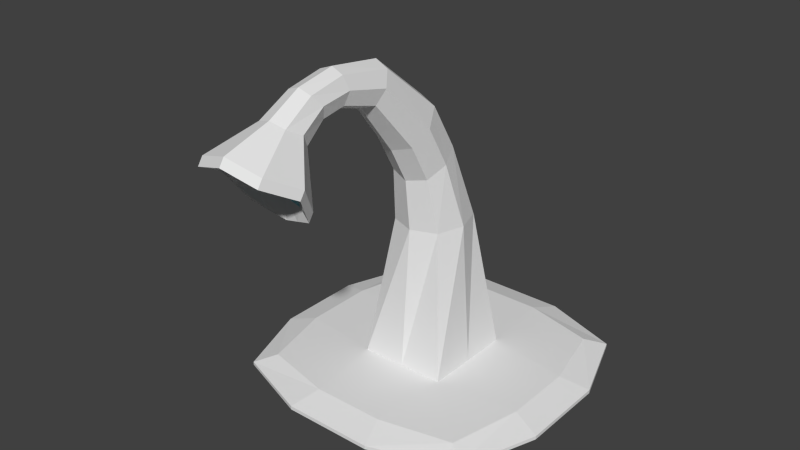 # Source: DeskLamp.blend  (saved by Blender 2.74.0; exported with 4.5.12 LTS)
import bpy
from mathutils import Matrix  # noqa: F401  (used for matrix-valued properties, if any)

bpy.ops.wm.read_factory_settings(use_empty=True)
scene = bpy.context.scene
scene.name = 'Scene'

# ---- collections
col_collection_1 = bpy.data.collections.new('Collection 1'); scene.collection.children.link(col_collection_1)

# ---- materials (node trees are filled in below, after node groups)
mat_lampmat = bpy.data.materials.new('lampmat')
mat_lampmat.alpha_threshold = 0.0
mat_lampmat.use_transparent_shadow = False
mat_lampmat.roughness = 0.5
mat_lampglass = bpy.data.materials.new('lampglass')
mat_lampglass.alpha_threshold = 0.0
mat_lampglass.use_transparent_shadow = False
mat_lampglass.diffuse_color = (0.3052, 0.7106, 0.8, 1.0)
mat_lampglass.roughness = 0.5

# ---- material node trees

# ---- world
world_world = bpy.data.worlds.new('World'); scene.world = world_world
world_world.color = (0.05088, 0.05088, 0.05088)
world_world.use_sun_shadow = False
world_world.sun_shadow_jitter_overblur = 0.0
world_world.cycles.sampling_method = 'MANUAL'
world_world.cycles.sample_map_resolution = 256

# ---- meshes
me_cube_001 = bpy.data.meshes.new('Cube.001')
me_cube_001.from_pydata([(-0.9533, -0.9533, -0.9425), (-0.9533, -0.9533, 1.846), (-0.9533, 0.9533, -0.9425), (-0.9533, 0.9533, 1.846), (0.9533, -0.9533, -0.9425), (0.9533, -0.9533, 1.846), (0.9533, 0.9533, -0.9425), (0.9533, 0.9533, 1.846), (-1.105, -1.105, -0.307), (-1.105, -1.105, 0.3286), (-1.105, -0.3178, 1.998), (-1.105, 0.3178, 1.998), (-1.105, 1.105, 0.3286), (-1.105, 1.105, -0.307), (-1.105, 0.3178, -1.094), (-1.105, -0.3178, -1.094), (-0.3178, 1.105, 1.998), (0.3178, 1.105, 1.998), (1.105, 1.105, 0.3286), (1.105, 1.105, -0.307), (0.3178, 1.105, -1.094), (-0.3178, 1.105, -1.094), (1.105, 0.3178, 1.998), (1.105, -0.3178, 1.998), (1.105, -1.105, 0.3286), (1.105, -1.105, -0.307), (1.105, -0.3178, -1.094), (1.105, 0.3178, -1.094), (0.3178, -1.105, 1.998), (-0.3178, -1.105, 1.998), (-0.3178, -1.105, -1.094), (0.3178, -1.105, -1.094), (0.3863, -0.4206, 2.346), (-0.3863, -0.4206, 2.346), (0.3863, 0.4206, 2.346), (-0.3863, 0.4206, 2.346), (-0.3863, -0.4206, -1.421), (0.3863, -0.4206, -1.421), (-0.3863, 0.4206, -1.421), (0.3863, 0.4206, -1.421), (0.401, -1.354, 0.3791), (0.401, -1.354, -0.3575), (-0.401, -1.354, 0.3791), (-0.401, -1.354, -0.3575), (1.354, 0.401, 0.3791), (1.354, 0.401, -0.3575), (1.354, -0.401, 0.3791), (1.354, -0.401, -0.3575), (-0.401, 1.354, 0.3791), (-0.401, 1.354, -0.3575), (0.401, 1.354, 0.3791), (0.401, 1.354, -0.3575), (-1.354, -0.401, 0.3791), (-1.354, -0.401, -0.3575), (-1.354, 0.401, 0.3791), (-1.354, 0.401, -0.3575), (-1.105, 0.0, 1.998), (-1.105, 0.0, -1.094), (1.105, 0.0, 1.998), (1.105, 0.0, -1.094), (0.3863, 0.0, 2.346), (-0.3863, 0.0, 2.346), (-0.3863, 0.0, -1.421), (0.3863, 0.0, -1.421), (1.354, 0.0, 0.3791), (1.354, 0.0, -0.3575), (-1.354, 0.0, 0.3791), (-1.354, 0.0, -0.3575), (0.0, 1.105, 1.998), (0.0, 1.105, -1.094), (0.0, -1.105, 1.998), (0.0, -1.105, -1.094), (0.0, -0.4206, 2.346), (0.0, 0.4206, 2.346), (0.0, -0.4206, -1.421), (0.0, 0.4206, -1.421), (0.0, -1.354, 0.3791), (0.0, -1.354, -0.3575), (0.0, 1.354, 0.3791), (0.0, 1.354, -0.3575), (0.0, 0.0, -1.421), (0.221, -0.2406, 30.96), (-0.221, -0.2406, 30.96), (0.221, 0.2406, 30.96), (-0.221, 0.2406, 30.96), (0.2989, 0.0, 30.96), (-0.2989, 0.0, 30.96), (0.0, -0.3254, 30.96), (0.0, 0.3254, 30.96), (0.1705, -0.5031, 49.44), (0.1705, -0.3209, 41.99), (-0.1705, -0.3209, 41.99), (0.1705, 0.0005517, 46.2), (-0.1705, 0.0005517, 46.2), (0.2306, -0.1602, 44.1), (-0.2306, -0.1602, 44.1), (0.0, -0.3776, 41.25), (0.0, 0.05721, 46.95), (0.1274, -0.8668, 59.4), (-0.1705, -0.5031, 49.44), (0.1705, -0.2406, 55.4), (-0.1705, -0.2406, 55.4), (0.2306, -0.3718, 52.42), (-0.2306, -0.3718, 52.42), (1.508e-15, -0.5493, 48.39), (1.508e-15, -0.1943, 56.45), (0.1064, -1.176, 61.35), (-0.1274, -0.8668, 59.4), (0.1274, -0.7368, 64.96), (-0.1274, -0.7368, 64.96), (0.1723, -0.8018, 62.18), (-0.1723, -0.8018, 62.18), (1.254e-15, -0.8897, 58.42), (1.254e-15, -0.7139, 65.94), (-0.1064, -1.176, 61.35), (0.1064, -1.183, 66.49), (-0.1064, -1.183, 66.49), (0.144, -1.152, 63.92), (-0.144, -1.152, 63.92), (-2.235e-09, -1.185, 60.44), (-2.235e-09, -1.175, 67.4), (0.1246, -1.568, 57.5), (0.1064, -1.385, 60.58), (-0.1064, -1.385, 60.58), (0.1064, -1.496, 65.08), (-0.1064, -1.496, 65.08), (0.144, -1.416, 63.11), (-0.144, -1.416, 63.11), (-6.147e-09, -1.374, 59.68), (-6.147e-09, -1.507, 65.97), (0.2828, -1.697, 48.47), (-0.1246, -1.568, 57.5), (0.1246, -1.764, 61.59), (-0.1246, -1.764, 61.59), (0.1686, -1.644, 60.07), (-0.1686, -1.644, 60.07), (-5.969e-09, -1.542, 56.6), (-5.969e-09, -1.79, 62.49), (-0.2828, -1.697, 48.47), (0.2828, -2.14, 57.74), (-0.2828, -2.14, 57.74), (0.3825, -1.867, 54.29), (-0.3825, -1.867, 54.29), (-5.969e-09, -1.637, 46.42), (-5.969e-09, -2.2, 59.79), (-5.969e-09, -1.725, 57.39), (-0.1414, -1.667, 47.44), (-0.1414, -2.17, 58.76), (0.3326, -1.782, 51.38), (-0.3326, -1.782, 51.38), (0.3326, -2.004, 56.01), (-0.3326, -2.004, 56.01), (-0.1912, -1.796, 55.84), (0.1414, -1.667, 47.44), (0.1414, -2.17, 58.76), (0.1912, -1.796, 55.84), (-5.969e-09, -1.681, 51.91), (-5.969e-09, -1.963, 58.59), (0.1663, -1.983, 57.3), (0.1663, -1.731, 51.64), (-0.1663, -1.731, 51.64), (-0.1663, -1.983, 57.3), (-0.1414, -1.711, 45.94), (-0.2828, -1.741, 46.97), (-0.1414, -2.214, 57.26), (-0.2828, -2.184, 56.24), (0.3326, -1.826, 49.88), (0.2828, -1.741, 46.97), (-0.3326, -1.826, 49.88), (0.3326, -2.048, 54.51), (0.3825, -1.911, 52.79), (-0.3326, -2.048, 54.51), (-0.3825, -1.911, 52.79), (-0.2418, -1.83, 54.56), (0.1414, -1.711, 45.94), (-5.698e-09, -1.68, 44.92), (0.1414, -2.214, 57.26), (-5.698e-09, -2.244, 58.29), (-5.627e-09, -1.685, 49.58), (0.2828, -2.184, 56.24), (0.2418, -1.83, 54.56), (-5.627e-09, -2.041, 58.04), (0.2103, -2.067, 56.41), (0.2103, -1.748, 49.25), (-0.2103, -1.748, 49.25), (-0.2103, -2.067, 56.41)], [], [(55, 13, 2, 14), (51, 19, 6, 20), (47, 25, 4, 26), (43, 8, 0, 30), (39, 20, 6, 27), (35, 16, 3, 11), (29, 33, 10, 1), (61, 35, 11, 56), (5, 23, 32, 28), (70, 72, 33, 29), (58, 22, 34, 60), (60, 34, 83, 85), (22, 7, 17, 34), (73, 68, 16, 35), (31, 37, 26, 4), (63, 39, 27, 59), (0, 15, 36, 30), (71, 74, 37, 31), (57, 14, 38, 62), (80, 75, 39, 63), (14, 2, 21, 38), (75, 69, 20, 39), (25, 41, 31, 4), (77, 43, 30, 71), (5, 28, 40, 24), (24, 40, 41, 25), (70, 29, 42, 76), (76, 42, 43, 77), (29, 1, 9, 42), (42, 9, 8, 43), (19, 45, 27, 6), (65, 47, 26, 59), (7, 22, 44, 18), (18, 44, 45, 19), (58, 23, 46, 64), (64, 46, 47, 65), (23, 5, 24, 46), (46, 24, 25, 47), (13, 49, 21, 2), (79, 51, 20, 69), (3, 16, 48, 12), (12, 48, 49, 13), (68, 17, 50, 78), (78, 50, 51, 79), (17, 7, 18, 50), (50, 18, 19, 51), (8, 53, 15, 0), (67, 55, 14, 57), (1, 10, 52, 9), (9, 52, 53, 8), (56, 11, 54, 66), (66, 54, 55, 67), (11, 3, 12, 54), (54, 12, 13, 55), (52, 66, 67, 53), (10, 56, 66, 52), (53, 67, 57, 15), (44, 64, 65, 45), (22, 58, 64, 44), (45, 65, 59, 27), (74, 80, 63, 37), (15, 57, 62, 36), (37, 63, 59, 26), (35, 61, 86, 84), (23, 58, 60, 32), (33, 61, 56, 10), (72, 32, 81, 87), (36, 62, 80, 74), (48, 78, 79, 49), (16, 68, 78, 48), (49, 79, 69, 21), (40, 76, 77, 41), (28, 70, 76, 40), (41, 77, 71, 31), (38, 21, 69, 75), (62, 38, 75, 80), (30, 36, 74, 71), (34, 17, 68, 73), (34, 73, 88, 83), (28, 32, 72, 70), (85, 83, 92, 94), (84, 86, 95, 93), (87, 81, 90, 96), (83, 88, 97, 92), (61, 33, 82, 86), (32, 60, 85, 81), (73, 35, 84, 88), (33, 72, 87, 82), (94, 92, 100, 102), (93, 95, 103, 101), (96, 90, 89, 104), (92, 97, 105, 100), (86, 82, 91, 95), (81, 85, 94, 90), (88, 84, 93, 97), (82, 87, 96, 91), (102, 100, 108, 110), (101, 103, 111, 109), (104, 89, 98, 112), (100, 105, 113, 108), (95, 91, 99, 103), (90, 94, 102, 89), (97, 93, 101, 105), (91, 96, 104, 99), (110, 108, 115, 117), (109, 111, 118, 116), (112, 98, 106, 119), (108, 113, 120, 115), (103, 99, 107, 111), (89, 102, 110, 98), (105, 101, 109, 113), (99, 104, 112, 107), (117, 115, 124, 126), (116, 118, 127, 125), (119, 106, 122, 128), (115, 120, 129, 124), (111, 107, 114, 118), (98, 110, 117, 106), (113, 109, 116, 120), (107, 112, 119, 114), (126, 124, 132, 134), (125, 127, 135, 133), (128, 122, 121, 136), (124, 129, 137, 132), (118, 114, 123, 127), (106, 117, 126, 122), (120, 116, 125, 129), (114, 119, 128, 123), (134, 132, 139, 150, 141), (133, 135, 142, 151, 140), (136, 121, 130, 153, 143), (132, 137, 144, 154, 139), (127, 123, 131, 135), (122, 126, 134, 121), (129, 125, 133, 137), (123, 128, 136, 131), (160, 184, 173, 152), (142, 149, 168, 172), (159, 156, 145, 155), (154, 144, 177, 176), (135, 131, 138, 149, 142), (121, 134, 141, 148, 130), (137, 133, 140, 147, 144), (131, 136, 143, 146, 138), (155, 145, 157, 158), (158, 182, 180, 155), (161, 185, 181, 157), (140, 151, 171, 165), (159, 183, 178, 156), (153, 130, 167, 174), (147, 140, 165, 164), (149, 138, 163, 168), (156, 160, 152, 145), (146, 143, 175, 162), (145, 152, 161, 157), (151, 142, 172, 171), (185, 164, 165, 171), (184, 173, 172, 168), (182, 176, 177, 181), (170, 169, 182, 180), (169, 179, 176, 182), (174, 183, 178, 175), (167, 166, 183, 174), (166, 170, 180, 183), (162, 184, 168, 163), (175, 178, 184, 162), (173, 185, 171, 172), (181, 177, 164, 185), (157, 181, 182, 158), (144, 147, 164, 177), (156, 178, 184, 160), (141, 150, 169, 170), (155, 180, 183, 159), (130, 148, 166, 167), (139, 154, 176, 179), (138, 146, 162, 163), (152, 173, 185, 161), (150, 139, 179, 169), (143, 153, 174, 175), (148, 141, 170, 166), (180, 182, 181, 185, 173, 184, 178, 183)])
me_cube_001.polygons.foreach_set('material_index', [0, 0, 0, 0, 0, 0, 0, 0, 0, 0, 0, 0, 0, 0, 0, 0, 0, 0, 0, 0, 0, 0, 0, 0, 0, 0, 0, 0, 0, 0, 0, 0, 0, 0, 0, 0, 0, 0, 0, 0, 0, 0, 0, 0, 0, 0, 0, 0, 0, 0, 0, 0, 0, 0, 0, 0, 0, 0, 0, 0, 0, 0, 0, 0, 0, 0, 0, 0, 0, 0, 0, 0, 0, 0, 0, 0, 0, 0, 0, 0, 0, 0, 0, 0, 0, 0, 0, 0, 0, 0, 0, 0, 0, 0, 0, 0, 0, 0, 0, 0, 0, 0, 0, 0, 0, 0, 0, 0, 0, 0, 0, 0, 0, 0, 0, 0, 0, 0, 0, 0, 0, 0, 0, 0, 0, 0, 0, 0, 0, 0, 0, 0, 0, 0, 0, 0, 0, 0, 0, 0, 0, 0, 0, 0, 0, 0, 0, 0, 0, 0, 0, 0, 0, 0, 0, 0, 0, 0, 0, 0, 0, 0, 0, 0, 0, 0, 0, 0, 0, 0, 0, 0, 0, 0, 0, 0, 0, 0, 0, 0, 1])
_uv = me_cube_001.uv_layers.new(name='UVMap')
_uv.uv.foreach_set('vector', [0.6112, 0.1065, 0.5543, 0.1071, 0.5672, 0.09732, 0.6188, 0.09506, 0.7854, 0.1065, 0.7356, 0.107, 0.751, 0.09722, 0.7977, 0.09506, 0.612, 0.05895, 0.5543, 0.05963, 0.5668, 0.0498, 0.6189, 0.04754, 0.6121, 0.01134, 0.5543, 0.0121, 0.5667, 0.002318, 0.6189, 0.0, 0.7963, 0.01105, 0.7357, 0.0121, 0.7453, 0.002329, 0.7989, 0.0, 0.8361, 0.07046, 0.8991, 0.06941, 0.8933, 0.07918, 0.8409, 0.08151, 0.7357, 0.06941, 0.7739, 0.07046, 0.7939, 0.08151, 0.7523, 0.07918, 0.805, 0.07046, 0.8361, 0.07046, 0.8409, 0.08151, 0.8174, 0.08151, 0.7523, 0.04986, 0.7939, 0.04754, 0.7739, 0.05858, 0.7357, 0.05964, 0.7357, 0.06452, 0.7739, 0.06452, 0.7739, 0.07046, 0.7357, 0.06941, 0.8174, 0.04754, 0.8409, 0.04754, 0.8361, 0.05858, 0.805, 0.05858, 0.1227, 0.9997, 0.08823, 0.9999, 0.02615, 0.5604, 0.04591, 0.5603, 0.8409, 0.04754, 0.8933, 0.04986, 0.8991, 0.05964, 0.8361, 0.05858, 0.8361, 0.06452, 0.8991, 0.06452, 0.8991, 0.06941, 0.8361, 0.07046, 0.9131, 0.0121, 0.8638, 0.01105, 0.8499, 0.0, 0.8984, 0.002329, 0.83, 0.01105, 0.7963, 0.01105, 0.7989, 0.0, 0.8244, 0.0, 0.8984, 0.03164, 0.8499, 0.03397, 0.8638, 0.02292, 0.9131, 0.02187, 0.9131, 0.01699, 0.8638, 0.01699, 0.8638, 0.01105, 0.9131, 0.0121, 0.8244, 0.03397, 0.7989, 0.03397, 0.7963, 0.02292, 0.83, 0.02292, 0.83, 0.01699, 0.7963, 0.01699, 0.7963, 0.01105, 0.83, 0.01105, 0.7989, 0.03397, 0.7453, 0.03164, 0.7357, 0.02187, 0.7963, 0.02292, 0.7963, 0.01699, 0.7357, 0.01699, 0.7357, 0.0121, 0.7963, 0.01105, 0.7357, 0.0121, 0.6779, 0.01134, 0.6711, 0.0, 0.7233, 0.002318, 0.645, 0.01134, 0.6121, 0.01134, 0.6189, 0.0, 0.645, 0.0, 0.7233, 0.04519, 0.6711, 0.04754, 0.6779, 0.02267, 0.7357, 0.02187, 0.7357, 0.02187, 0.6779, 0.02267, 0.6779, 0.01134, 0.7357, 0.0121, 0.645, 0.04754, 0.6189, 0.04754, 0.6121, 0.02267, 0.645, 0.02267, 0.645, 0.02267, 0.6121, 0.02267, 0.6121, 0.01134, 0.645, 0.01134, 0.6189, 0.04754, 0.5667, 0.04519, 0.5543, 0.02187, 0.6121, 0.02267, 0.6121, 0.02267, 0.5543, 0.02187, 0.5543, 0.0121, 0.6121, 0.01134, 0.7357, 0.05963, 0.6779, 0.05895, 0.6711, 0.04754, 0.7233, 0.04981, 0.6449, 0.05895, 0.612, 0.05895, 0.6189, 0.04754, 0.645, 0.04754, 0.7233, 0.09267, 0.6711, 0.09506, 0.6779, 0.07027, 0.7357, 0.0694, 0.7357, 0.0694, 0.6779, 0.07027, 0.6779, 0.05895, 0.7357, 0.05963, 0.645, 0.09506, 0.6189, 0.09506, 0.612, 0.07027, 0.6449, 0.07027, 0.6449, 0.07027, 0.612, 0.07027, 0.612, 0.05895, 0.6449, 0.05895, 0.6189, 0.09506, 0.5668, 0.09267, 0.5543, 0.0694, 0.612, 0.07027, 0.612, 0.07027, 0.5543, 0.0694, 0.5543, 0.05963, 0.612, 0.05895, 0.9099, 0.1073, 0.8487, 0.1066, 0.8478, 0.09514, 0.9014, 0.09749, 0.8171, 0.1065, 0.7854, 0.1065, 0.7977, 0.09506, 0.8227, 0.0951, 0.9014, 0.1403, 0.8478, 0.1427, 0.8487, 0.1179, 0.9099, 0.1171, 0.9099, 0.1171, 0.8487, 0.1179, 0.8487, 0.1066, 0.9099, 0.1073, 0.8227, 0.1426, 0.7977, 0.1426, 0.7854, 0.1178, 0.8171, 0.1179, 0.8171, 0.1179, 0.7854, 0.1178, 0.7854, 0.1065, 0.8171, 0.1065, 0.7977, 0.1426, 0.751, 0.1401, 0.7356, 0.1168, 0.7854, 0.1178, 0.7854, 0.1178, 0.7356, 0.1168, 0.7356, 0.107, 0.7854, 0.1065, 0.7356, 0.1072, 0.677, 0.1065, 0.671, 0.09507, 0.7236, 0.09735, 0.6441, 0.1065, 0.6112, 0.1065, 0.6188, 0.09506, 0.6449, 0.09506, 0.7236, 0.1402, 0.671, 0.1426, 0.677, 0.1178, 0.7356, 0.1169, 0.7356, 0.1169, 0.677, 0.1178, 0.677, 0.1065, 0.7356, 0.1072, 0.6449, 0.1426, 0.6188, 0.1426, 0.6112, 0.1178, 0.6441, 0.1178, 0.6441, 0.1178, 0.6112, 0.1178, 0.6112, 0.1065, 0.6441, 0.1065, 0.6188, 0.1426, 0.5672, 0.1402, 0.5543, 0.1169, 0.6112, 0.1178, 0.6112, 0.1178, 0.5543, 0.1169, 0.5543, 0.1071, 0.6112, 0.1065, 0.677, 0.1178, 0.6441, 0.1178, 0.6441, 0.1065, 0.677, 0.1065, 0.671, 0.1426, 0.6449, 0.1426, 0.6441, 0.1178, 0.677, 0.1178, 0.677, 0.1065, 0.6441, 0.1065, 0.6449, 0.09506, 0.671, 0.09507, 0.6779, 0.07027, 0.6449, 0.07027, 0.6449, 0.05895, 0.6779, 0.05895, 0.6711, 0.09506, 0.645, 0.09506, 0.6449, 0.07027, 0.6779, 0.07027, 0.6779, 0.05895, 0.6449, 0.05895, 0.645, 0.04754, 0.6711, 0.04754, 0.8638, 0.01699, 0.83, 0.01699, 0.83, 0.01105, 0.8638, 0.01105, 0.8499, 0.03397, 0.8244, 0.03397, 0.83, 0.02292, 0.8638, 0.02292, 0.8638, 0.01105, 0.83, 0.01105, 0.8244, 0.0, 0.8499, 0.0, 0.245, 0.0, 0.2795, 0.000218, 0.2028, 0.4397, 0.1834, 0.4395, 0.7939, 0.04754, 0.8174, 0.04754, 0.805, 0.05858, 0.7739, 0.05858, 0.7739, 0.07046, 0.805, 0.07046, 0.8174, 0.08151, 0.7939, 0.08151, 0.4067, 0.8772, 0.375, 0.8772, 0.3885, 0.4373, 0.4067, 0.4373, 0.8638, 0.02292, 0.83, 0.02292, 0.83, 0.01699, 0.8638, 0.01699, 0.8487, 0.1179, 0.8171, 0.1179, 0.8171, 0.1065, 0.8487, 0.1066, 0.8478, 0.1427, 0.8227, 0.1426, 0.8171, 0.1179, 0.8487, 0.1179, 0.8487, 0.1066, 0.8171, 0.1065, 0.8227, 0.0951, 0.8478, 0.09514, 0.6779, 0.02267, 0.645, 0.02267, 0.645, 0.01134, 0.6779, 0.01134, 0.6711, 0.04754, 0.645, 0.04754, 0.645, 0.02267, 0.6779, 0.02267, 0.6779, 0.01134, 0.645, 0.01134, 0.645, 0.0, 0.6711, 0.0, 0.7963, 0.02292, 0.7357, 0.02187, 0.7357, 0.01699, 0.7963, 0.01699, 0.83, 0.02292, 0.7963, 0.02292, 0.7963, 0.01699, 0.83, 0.01699, 0.9131, 0.02187, 0.8638, 0.02292, 0.8638, 0.01699, 0.9131, 0.01699, 0.8361, 0.05858, 0.8991, 0.05964, 0.8991, 0.06452, 0.8361, 0.06452, 0.375, 0.9768, 0.3445, 0.9767, 0.3594, 0.5371, 0.375, 0.5372, 0.7357, 0.05964, 0.7739, 0.05858, 0.7739, 0.06452, 0.7357, 0.06452, 0.04591, 0.5603, 0.02615, 0.5604, 0.004905, 0.3261, 0.02377, 0.3584, 0.1834, 0.4395, 0.2028, 0.4397, 0.1809, 0.6416, 0.1622, 0.6738, 0.4067, 0.4373, 0.3885, 0.4373, 0.3927, 0.2677, 0.4067, 0.2791, 0.375, 0.5372, 0.3594, 0.5371, 0.3629, 0.2916, 0.3746, 0.303, 0.2795, 0.000218, 0.314, 0.000436, 0.2228, 0.4398, 0.2028, 0.4397, 0.1573, 0.9995, 0.1227, 0.9997, 0.04591, 0.5603, 0.06564, 0.5602, 0.3445, 0.9767, 0.314, 0.9766, 0.3401, 0.5371, 0.3594, 0.5371, 0.4384, 0.8772, 0.4067, 0.8772, 0.4067, 0.4373, 0.4248, 0.4373, 0.02377, 0.3584, 0.004905, 0.3261, 0.0, 0.1848, 0.01878, 0.2305, 0.1622, 0.6738, 0.1809, 0.6416, 0.1758, 0.7695, 0.1573, 0.8152, 0.4067, 0.2791, 0.3927, 0.2677, 0.3927, 0.1532, 0.4067, 0.1693, 0.3746, 0.303, 0.3629, 0.2916, 0.3629, 0.1457, 0.3747, 0.1619, 0.2028, 0.4397, 0.2228, 0.4398, 0.1999, 0.6092, 0.1809, 0.6416, 0.06564, 0.5602, 0.04591, 0.5603, 0.02377, 0.3584, 0.0426, 0.3907, 0.3594, 0.5371, 0.3401, 0.5371, 0.3477, 0.303, 0.3629, 0.2916, 0.4248, 0.4373, 0.4067, 0.4373, 0.4067, 0.2791, 0.4207, 0.2677, 0.01878, 0.2305, 0.0, 0.1848, 0.01503, 0.03762, 0.02784, 0.0803, 0.1573, 0.8152, 0.1758, 0.7695, 0.185, 0.9197, 0.1724, 0.9624, 0.4067, 0.1693, 0.3927, 0.1532, 0.3962, 0.0, 0.4067, 0.01507, 0.3747, 0.1619, 0.3629, 0.1457, 0.3568, 0.0, 0.3657, 0.01511, 0.1809, 0.6416, 0.1999, 0.6092, 0.1948, 0.7238, 0.1758, 0.7695, 0.0426, 0.3907, 0.02377, 0.3584, 0.01878, 0.2305, 0.03755, 0.2762, 0.3629, 0.2916, 0.3477, 0.303, 0.3478, 0.1618, 0.3629, 0.1457, 0.4207, 0.2677, 0.4067, 0.2791, 0.4067, 0.1693, 0.4207, 0.1532, 0.02784, 0.0803, 0.01503, 0.03762, 0.04755, 0.01389, 0.05193, 0.05344, 0.1724, 0.9624, 0.185, 0.9197, 0.2092, 0.9466, 0.2049, 0.9861, 0.04513, 0.1381, 0.04064, 0.123, 0.0608, 0.09298, 0.06391, 0.107, 0.01503, 0.03762, 0.0105, 0.02261, 0.0444, 0.0, 0.04755, 0.01389, 0.1758, 0.7695, 0.1948, 0.7238, 0.198, 0.877, 0.185, 0.9197, 0.03755, 0.2762, 0.01878, 0.2305, 0.02784, 0.0803, 0.04064, 0.123, 0.3629, 0.1457, 0.3478, 0.1618, 0.3456, 0.01505, 0.3568, 0.0, 0.4207, 0.1532, 0.4067, 0.1693, 0.4067, 0.01507, 0.4171, 0.0, 0.05193, 0.05344, 0.04755, 0.01389, 0.07701, 0.03553, 0.07575, 0.0657, 0.2049, 0.9861, 0.2092, 0.9466, 0.233, 0.9343, 0.2344, 0.9645, 0.06391, 0.107, 0.0608, 0.09298, 0.08002, 0.1047, 0.08151, 0.1185, 0.04755, 0.01389, 0.0444, 0.0, 0.07548, 0.02183, 0.07701, 0.03553, 0.185, 0.9197, 0.198, 0.877, 0.2182, 0.907, 0.2092, 0.9466, 0.04064, 0.123, 0.02784, 0.0803, 0.05193, 0.05344, 0.0608, 0.09298, 0.1683, 0.9774, 0.1724, 0.9624, 0.2049, 0.9861, 0.2021, 1.0, 0.198, 0.877, 0.2029, 0.8619, 0.2217, 0.893, 0.2182, 0.907, 0.07575, 0.0657, 0.07701, 0.03553, 0.1084, 0.08894, 0.1026, 0.1123, 0.2344, 0.9645, 0.233, 0.9343, 0.2598, 0.8877, 0.2657, 0.9111, 0.4828, 0.01376, 0.4915, 5.102e-05, 0.487, 0.04735, 0.4773, 0.0612, 0.9555, 0.01375, 0.9642, 0.0, 0.9642, 0.05343, 0.954, 0.06733, 0.2092, 0.9466, 0.2182, 0.907, 0.2374, 0.8953, 0.233, 0.9343, 0.0608, 0.09298, 0.05193, 0.05344, 0.07575, 0.0657, 0.08002, 0.1047, 0.2021, 1.0, 0.2049, 0.9861, 0.2344, 0.9645, 0.2332, 0.9782, 0.2182, 0.907, 0.2217, 0.893, 0.2393, 0.8815, 0.2374, 0.8953, 0.1026, 0.1123, 0.1084, 0.08894, 0.1496, 0.1478, 0.1431, 0.1744, 0.1365, 0.2009, 0.2657, 0.9111, 0.2598, 0.8877, 0.2929, 0.7991, 0.2996, 0.8256, 0.3063, 0.8522, 0.4773, 0.0612, 0.487, 0.04735, 0.4915, 0.1863, 0.4804, 0.202, 0.4694, 0.2177, 0.1084, 0.08894, 0.1081, 0.07509, 0.149, 0.1164, 0.1493, 0.1321, 0.1496, 0.1478, 0.233, 0.9343, 0.2374, 0.8953, 0.2606, 0.8482, 0.2598, 0.8877, 0.08002, 0.1047, 0.07575, 0.0657, 0.1026, 0.1123, 0.1033, 0.1518, 0.9642, 0.0, 0.9729, 0.01375, 0.9744, 0.06733, 0.9642, 0.05343, 0.4747, 0.0, 0.4828, 0.01376, 0.4773, 0.0612, 0.4673, 0.04729, 0.5108, 0.1034, 0.5106, 0.06657, 0.5005, 0.1482, 0.5029, 0.1679, 0.2929, 0.7991, 0.2939, 0.7543, 0.3016, 0.7312, 0.3006, 0.776, 0.5381, 0.1035, 0.5241, 0.1075, 0.5164, 0.1918, 0.5343, 0.168, 0.9652, 0.1051, 0.9768, 0.08937, 0.9768, 0.1125, 0.9652, 0.1282, 0.4636, 0.007907, 0.4673, 0.04729, 0.4468, 0.1861, 0.4426, 0.1414, 0.4384, 0.09676, 0.1033, 0.1518, 0.1026, 0.1123, 0.1365, 0.2009, 0.1373, 0.2457, 0.1381, 0.2904, 0.2658, 0.9249, 0.2657, 0.9111, 0.3063, 0.8522, 0.3065, 0.8679, 0.3067, 0.8836, 0.4673, 0.04729, 0.4773, 0.0612, 0.4694, 0.2177, 0.4581, 0.2019, 0.4468, 0.1861, 0.9226, 0.04697, 0.9131, 0.07087, 0.9303, 0.08937, 0.935, 0.06951, 0.935, 0.06951, 0.9438, 0.05576, 0.9281, 0.02726, 0.9226, 0.04697, 0.9345, 0.1092, 0.9435, 0.123, 0.9375, 0.09786, 0.9297, 0.08937, 0.3063, 0.8522, 0.2996, 0.8256, 0.3073, 0.8026, 0.314, 0.8291, 0.5381, 0.1035, 0.5451, 0.06668, 0.5274, 0.07174, 0.5241, 0.1075, 0.4804, 0.202, 0.4915, 0.1863, 0.4896, 0.2094, 0.4786, 0.2251, 0.9884, 0.1051, 1.0, 0.1209, 1.0, 0.144, 0.9884, 0.1282, 0.2939, 0.7543, 0.2949, 0.7096, 0.3026, 0.6865, 0.3016, 0.7312, 0.5241, 0.1075, 0.5108, 0.1034, 0.5029, 0.1679, 0.5164, 0.1918, 0.4581, 0.2019, 0.4694, 0.2177, 0.4675, 0.2408, 0.4563, 0.225, 0.9131, 0.1079, 0.9227, 0.1318, 0.9345, 0.1092, 0.9297, 0.08937, 0.2996, 0.8256, 0.2929, 0.7991, 0.3006, 0.776, 0.3073, 0.8026, 0.9435, 0.123, 0.9536, 0.1098, 0.9536, 0.1256, 0.9466, 0.1522, 0.5106, 0.06657, 0.5005, 0.1482, 0.4915, 0.1209, 0.4997, 0.07618, 0.9438, 0.05576, 0.954, 0.06897, 0.954, 0.08479, 0.9378, 0.08087, 0.9386, 0.0, 0.9463, 0.02657, 0.9438, 0.05576, 0.9281, 0.02726, 0.9463, 0.02657, 0.954, 0.05315, 0.954, 0.06897, 0.9438, 0.05576, 0.5441, 0.01581, 0.5451, 0.06668, 0.5274, 0.07174, 0.5339, 0.0, 0.5543, 0.03161, 0.5543, 0.07636, 0.5451, 0.06668, 0.5441, 0.01581, 0.5543, 0.07636, 0.5543, 0.1211, 0.5402, 0.1483, 0.5451, 0.06668, 0.5209, 0.01573, 0.5106, 0.06657, 0.4997, 0.07618, 0.5078, 0.03146, 0.5339, 0.0, 0.5274, 0.07174, 0.5106, 0.06657, 0.5209, 0.01573, 0.9286, 0.1515, 0.9435, 0.123, 0.9466, 0.1522, 0.9395, 0.1787, 0.9375, 0.09786, 0.9536, 0.09393, 0.9536, 0.1098, 0.9435, 0.123, 0.8991, 0.08127, 0.9063, 0.0728, 0.9063, 0.04754, 0.8991, 0.06129, 0.9768, 0.08937, 0.9884, 0.1051, 0.9884, 0.1282, 0.9768, 0.1125, 0.5241, 0.1075, 0.5274, 0.07174, 0.5106, 0.06657, 0.5108, 0.1034, 0.1365, 0.2009, 0.1431, 0.1744, 0.1507, 0.1974, 0.1442, 0.224, 0.5343, 0.168, 0.5402, 0.1483, 0.5451, 0.06668, 0.5381, 0.1035, 0.1381, 0.2904, 0.1373, 0.2457, 0.145, 0.2687, 0.1458, 0.3135, 0.9536, 0.1209, 0.9652, 0.1051, 0.9652, 0.1282, 0.9536, 0.144, 0.4468, 0.1861, 0.4581, 0.2019, 0.4563, 0.225, 0.445, 0.2092, 0.9227, 0.1318, 0.9286, 0.1515, 0.9435, 0.123, 0.9345, 0.1092, 0.1431, 0.1744, 0.1496, 0.1478, 0.1573, 0.1709, 0.1507, 0.1974, 0.4694, 0.2177, 0.4804, 0.202, 0.4786, 0.2251, 0.4675, 0.2408, 0.1373, 0.2457, 0.1365, 0.2009, 0.1442, 0.224, 0.145, 0.2687, 0.5402, 0.1483, 0.535, 0.1767, 0.5155, 0.2017, 0.5005, 0.1766, 0.5005, 0.1482, 0.5106, 0.06657, 0.5274, 0.07174, 0.5451, 0.06668])
me_cube_001.materials.append(mat_lampmat)
me_cube_001.materials.append(mat_lampglass)
me_cube_001.use_remesh_preserve_volume = False
me_cube_001.use_remesh_preserve_attributes = False
me_cube_001.use_mirror_vertex_groups = False
me_cube_001.update()

# ---- objects
ob_cube = bpy.data.objects.new('Cube', me_cube_001)

# ---- transforms, parenting, visibility, modifiers, constraints
ob_cube.location = (0.0, 0.0, 0.0)
ob_cube.scale = (0.7356, 0.7356, 0.03239)
ob_cube.lineart.crease_threshold = 0.0

# ---- collection membership
col_collection_1.objects.link(ob_cube)

# ---- scene / render settings (as saved in the file)
scene.frame_start = 1; scene.frame_end = 250; scene.frame_set(1)
scene.render.engine = 'BLENDER_EEVEE_NEXT'
scene.render.resolution_percentage = 50
scene.render.dither_intensity = 0.0
scene.cycles.use_denoising = False
scene.cycles.samples = 10
scene.cycles.sampling_pattern = 'TABULATED_SOBOL'
scene.cycles.light_sampling_threshold = 0.0
scene.cycles.use_adaptive_sampling = False
scene.cycles.use_light_tree = False
scene.cycles.blur_glossy = 0.0
scene.cycles.pixel_filter_type = 'GAUSSIAN'
scene.cycles.sample_clamp_indirect = 0.0
scene.view_settings.view_transform = 'Standard'
bpy.context.view_layer.update()

# ---- added for rendering (the .blend has no active camera and no usable light): camera, sun
cam_auto = bpy.data.cameras.new('AutoCamera')
cam_auto.lens = 50.0
cam_auto.sensor_width = 36.0
cam_auto.clip_end = 1000.0
ob_auto_camera = bpy.data.objects.new('AutoCamera', cam_auto)
scene.collection.objects.link(ob_auto_camera)
ob_auto_camera.location = (3.6947, -4.76088, 4.02442)
ob_auto_camera.rotation_euler = (1.09748, -7.21219e-08, 0.694738)
scene.camera = ob_auto_camera
light_auto_sun = bpy.data.lights.new('AutoSun', 'SUN')
light_auto_sun.energy = 3.0
light_auto_sun.angle = 0.0523599
ob_auto_sun = bpy.data.objects.new('AutoSun', light_auto_sun)
scene.collection.objects.link(ob_auto_sun)
ob_auto_sun.rotation_euler = (0.872665, 0.174533, 0.523599)
bpy.context.view_layer.update()
